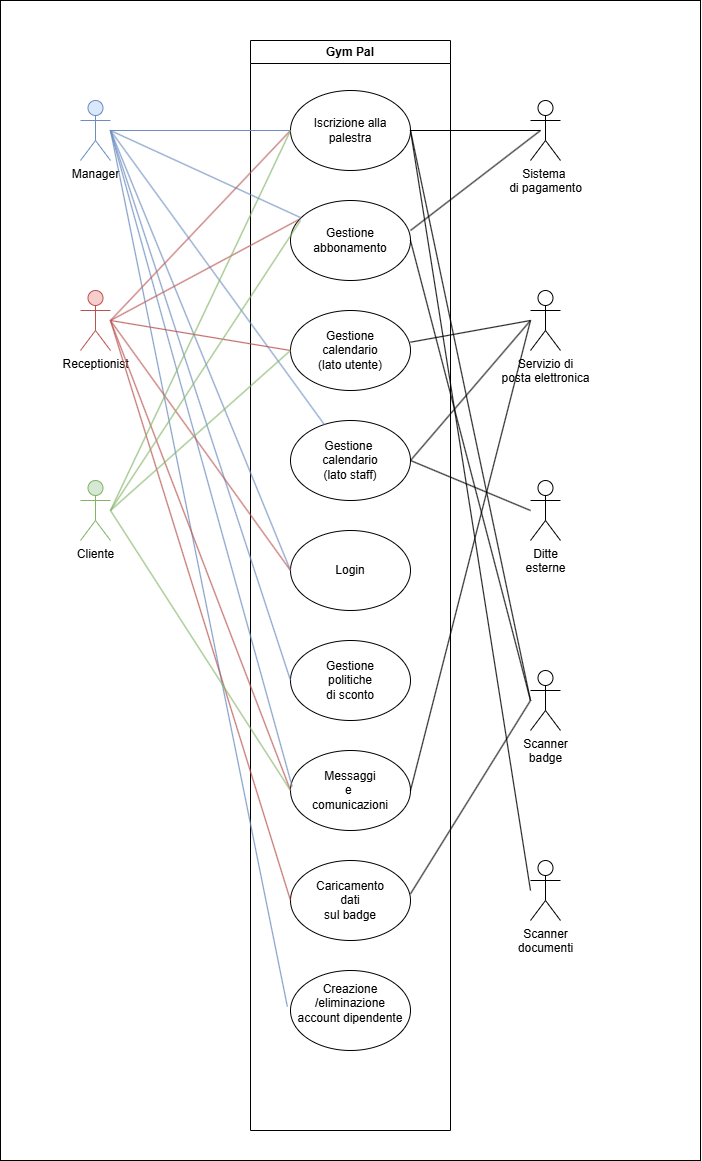

The diagram above was exported from draw.io. Its source (the exported page's mxGraphModel, read from the mxfile embedded in the PNG):
<mxGraphModel dx="1195" dy="615" grid="1" gridSize="10" guides="1" tooltips="1" connect="1" arrows="1" fold="1" page="1" pageScale="1" pageWidth="827" pageHeight="1169" math="0" shadow="0">
  <root>
    <mxCell id="0" />
    <mxCell id="1" parent="0" />
    <mxCell id="pHPAc5OKhLfIY6LnPX67-58" value="" style="verticalLabelPosition=bottom;verticalAlign=top;html=1;shape=mxgraph.basic.rect;fillColor2=none;strokeWidth=1;size=20;indent=5;" vertex="1" parent="1">
      <mxGeometry x="60" width="700" height="1160" as="geometry" />
    </mxCell>
    <mxCell id="pHPAc5OKhLfIY6LnPX67-1" value="Gym Pal" style="swimlane;whiteSpace=wrap;html=1;fillStyle=auto;fillColor=none;" vertex="1" parent="1">
      <mxGeometry x="310" y="40" width="200" height="1090" as="geometry">
        <mxRectangle x="310" y="40" width="90" height="30" as="alternateBounds" />
      </mxGeometry>
    </mxCell>
    <mxCell id="pHPAc5OKhLfIY6LnPX67-2" value="Iscrizione&amp;nbsp;&lt;span style=&quot;background-color: initial;&quot;&gt;alla&lt;/span&gt;&lt;div&gt;palestra&lt;/div&gt;" style="ellipse;whiteSpace=wrap;html=1;align=center;" vertex="1" parent="pHPAc5OKhLfIY6LnPX67-1">
      <mxGeometry x="40" y="50" width="120" height="80" as="geometry" />
    </mxCell>
    <mxCell id="pHPAc5OKhLfIY6LnPX67-4" value="Gestione&lt;div&gt;calendario&lt;/div&gt;&lt;div&gt;(lato utente)&lt;/div&gt;" style="ellipse;whiteSpace=wrap;html=1;" vertex="1" parent="pHPAc5OKhLfIY6LnPX67-1">
      <mxGeometry x="40" y="270" width="120" height="80" as="geometry" />
    </mxCell>
    <mxCell id="pHPAc5OKhLfIY6LnPX67-5" value="Gestione&amp;nbsp;&lt;div&gt;calendario&lt;/div&gt;&lt;div&gt;(lato staff)&lt;/div&gt;" style="ellipse;whiteSpace=wrap;html=1;" vertex="1" parent="pHPAc5OKhLfIY6LnPX67-1">
      <mxGeometry x="40" y="380" width="120" height="80" as="geometry" />
    </mxCell>
    <mxCell id="pHPAc5OKhLfIY6LnPX67-6" value="Login" style="ellipse;whiteSpace=wrap;html=1;" vertex="1" parent="pHPAc5OKhLfIY6LnPX67-1">
      <mxGeometry x="40" y="490" width="120" height="80" as="geometry" />
    </mxCell>
    <mxCell id="pHPAc5OKhLfIY6LnPX67-7" value="Gestione&lt;div&gt;politiche&lt;/div&gt;&lt;div&gt;di sconto&lt;/div&gt;" style="ellipse;whiteSpace=wrap;html=1;" vertex="1" parent="pHPAc5OKhLfIY6LnPX67-1">
      <mxGeometry x="40" y="600" width="120" height="80" as="geometry" />
    </mxCell>
    <mxCell id="pHPAc5OKhLfIY6LnPX67-8" value="Messaggi&lt;div&gt;e&amp;nbsp;&lt;/div&gt;&lt;div&gt;comunicazioni&lt;/div&gt;" style="ellipse;whiteSpace=wrap;html=1;" vertex="1" parent="pHPAc5OKhLfIY6LnPX67-1">
      <mxGeometry x="40" y="710" width="120" height="80" as="geometry" />
    </mxCell>
    <mxCell id="pHPAc5OKhLfIY6LnPX67-9" value="Caricamento&lt;div&gt;dati&lt;/div&gt;&lt;div&gt;sul badge&lt;/div&gt;" style="ellipse;whiteSpace=wrap;html=1;" vertex="1" parent="pHPAc5OKhLfIY6LnPX67-1">
      <mxGeometry x="40" y="820" width="120" height="80" as="geometry" />
    </mxCell>
    <mxCell id="pHPAc5OKhLfIY6LnPX67-10" value="Creazione&lt;div&gt;/eliminazione&lt;/div&gt;&lt;div&gt;account dipendente&lt;br&gt;&lt;div&gt;&lt;br&gt;&lt;/div&gt;&lt;/div&gt;" style="ellipse;whiteSpace=wrap;html=1;" vertex="1" parent="pHPAc5OKhLfIY6LnPX67-1">
      <mxGeometry x="40" y="930" width="120" height="80" as="geometry" />
    </mxCell>
    <mxCell id="pHPAc5OKhLfIY6LnPX67-11" style="edgeStyle=orthogonalEdgeStyle;rounded=0;orthogonalLoop=1;jettySize=auto;html=1;exitX=0.5;exitY=1;exitDx=0;exitDy=0;" edge="1" parent="1" source="pHPAc5OKhLfIY6LnPX67-1">
      <mxGeometry relative="1" as="geometry">
        <mxPoint x="410" y="1130" as="targetPoint" />
      </mxGeometry>
    </mxCell>
    <mxCell id="pHPAc5OKhLfIY6LnPX67-3" value="&lt;span style=&quot;background-color: initial;&quot;&gt;Gestione&lt;/span&gt;&lt;div&gt;&lt;span style=&quot;background-color: initial;&quot;&gt;abbonamento&lt;/span&gt;&lt;/div&gt;" style="ellipse;whiteSpace=wrap;html=1;" vertex="1" parent="1">
      <mxGeometry x="350" y="200" width="120" height="80" as="geometry" />
    </mxCell>
    <mxCell id="pHPAc5OKhLfIY6LnPX67-12" value="Manager" style="shape=umlActor;verticalLabelPosition=bottom;verticalAlign=top;html=1;outlineConnect=0;fillColor=#dae8fc;strokeColor=#6c8ebf;" vertex="1" parent="1">
      <mxGeometry x="140" y="100" width="30" height="60" as="geometry" />
    </mxCell>
    <mxCell id="pHPAc5OKhLfIY6LnPX67-13" value="Receptionist" style="shape=umlActor;verticalLabelPosition=bottom;verticalAlign=top;html=1;outlineConnect=0;fillColor=#f8cecc;strokeColor=#b85450;" vertex="1" parent="1">
      <mxGeometry x="140" y="290" width="30" height="60" as="geometry" />
    </mxCell>
    <mxCell id="pHPAc5OKhLfIY6LnPX67-14" value="Cliente" style="shape=umlActor;verticalLabelPosition=bottom;verticalAlign=top;html=1;outlineConnect=0;fillColor=#d5e8d4;strokeColor=#82b366;" vertex="1" parent="1">
      <mxGeometry x="140" y="480" width="30" height="60" as="geometry" />
    </mxCell>
    <mxCell id="pHPAc5OKhLfIY6LnPX67-18" value="Sistema&amp;nbsp;&lt;div&gt;di pagamento&lt;/div&gt;" style="shape=umlActor;verticalLabelPosition=bottom;verticalAlign=top;html=1;outlineConnect=0;" vertex="1" parent="1">
      <mxGeometry x="590" y="100" width="30" height="60" as="geometry" />
    </mxCell>
    <mxCell id="pHPAc5OKhLfIY6LnPX67-19" value="Servizio di&lt;div&gt;posta elettronica&lt;/div&gt;" style="shape=umlActor;verticalLabelPosition=bottom;verticalAlign=top;html=1;outlineConnect=0;" vertex="1" parent="1">
      <mxGeometry x="590" y="290" width="30" height="60" as="geometry" />
    </mxCell>
    <mxCell id="pHPAc5OKhLfIY6LnPX67-20" value="Ditte&lt;div&gt;esterne&lt;/div&gt;" style="shape=umlActor;verticalLabelPosition=bottom;verticalAlign=top;html=1;outlineConnect=0;" vertex="1" parent="1">
      <mxGeometry x="590" y="480" width="30" height="60" as="geometry" />
    </mxCell>
    <mxCell id="pHPAc5OKhLfIY6LnPX67-21" value="Scanner&lt;div&gt;badge&lt;/div&gt;" style="shape=umlActor;verticalLabelPosition=bottom;verticalAlign=top;html=1;outlineConnect=0;" vertex="1" parent="1">
      <mxGeometry x="590" y="670" width="30" height="60" as="geometry" />
    </mxCell>
    <mxCell id="pHPAc5OKhLfIY6LnPX67-22" value="Scanner&lt;div&gt;documenti&lt;/div&gt;" style="shape=umlActor;verticalLabelPosition=bottom;verticalAlign=top;html=1;outlineConnect=0;" vertex="1" parent="1">
      <mxGeometry x="590" y="860" width="30" height="60" as="geometry" />
    </mxCell>
    <mxCell id="pHPAc5OKhLfIY6LnPX67-24" value="" style="endArrow=none;html=1;rounded=0;fillColor=#dae8fc;strokeColor=#6c8ebf;" edge="1" parent="1" target="pHPAc5OKhLfIY6LnPX67-5">
      <mxGeometry width="50" height="50" relative="1" as="geometry">
        <mxPoint x="170" y="130" as="sourcePoint" />
        <mxPoint x="220" y="80" as="targetPoint" />
      </mxGeometry>
    </mxCell>
    <mxCell id="pHPAc5OKhLfIY6LnPX67-26" value="" style="endArrow=none;html=1;rounded=0;fillColor=#dae8fc;strokeColor=#6c8ebf;" edge="1" parent="1" target="pHPAc5OKhLfIY6LnPX67-3">
      <mxGeometry width="50" height="50" relative="1" as="geometry">
        <mxPoint x="170" y="130" as="sourcePoint" />
        <mxPoint x="220" y="80" as="targetPoint" />
      </mxGeometry>
    </mxCell>
    <mxCell id="pHPAc5OKhLfIY6LnPX67-27" value="" style="endArrow=none;html=1;rounded=0;entryX=0;entryY=0.5;entryDx=0;entryDy=0;fillColor=#dae8fc;strokeColor=#6c8ebf;" edge="1" parent="1" target="pHPAc5OKhLfIY6LnPX67-6">
      <mxGeometry width="50" height="50" relative="1" as="geometry">
        <mxPoint x="170" y="130" as="sourcePoint" />
        <mxPoint x="340" y="552.0689655172414" as="targetPoint" />
      </mxGeometry>
    </mxCell>
    <mxCell id="pHPAc5OKhLfIY6LnPX67-28" value="" style="endArrow=none;html=1;rounded=0;entryX=0;entryY=0.5;entryDx=0;entryDy=0;fillColor=#dae8fc;strokeColor=#6c8ebf;" edge="1" parent="1" target="pHPAc5OKhLfIY6LnPX67-7">
      <mxGeometry width="50" height="50" relative="1" as="geometry">
        <mxPoint x="170" y="130" as="sourcePoint" />
        <mxPoint x="220" y="80" as="targetPoint" />
      </mxGeometry>
    </mxCell>
    <mxCell id="pHPAc5OKhLfIY6LnPX67-29" value="" style="endArrow=none;html=1;rounded=0;entryX=0.014;entryY=0.452;entryDx=0;entryDy=0;entryPerimeter=0;fillColor=#dae8fc;strokeColor=#6c8ebf;" edge="1" parent="1" target="pHPAc5OKhLfIY6LnPX67-8">
      <mxGeometry width="50" height="50" relative="1" as="geometry">
        <mxPoint x="170" y="130" as="sourcePoint" />
        <mxPoint x="220" y="80" as="targetPoint" />
      </mxGeometry>
    </mxCell>
    <mxCell id="pHPAc5OKhLfIY6LnPX67-30" value="" style="endArrow=none;html=1;rounded=0;entryX=-0.026;entryY=0.452;entryDx=0;entryDy=0;entryPerimeter=0;fillColor=#dae8fc;strokeColor=#6c8ebf;" edge="1" parent="1" target="pHPAc5OKhLfIY6LnPX67-10">
      <mxGeometry width="50" height="50" relative="1" as="geometry">
        <mxPoint x="170" y="130" as="sourcePoint" />
        <mxPoint x="220" y="80" as="targetPoint" />
      </mxGeometry>
    </mxCell>
    <mxCell id="pHPAc5OKhLfIY6LnPX67-31" value="" style="endArrow=none;html=1;rounded=0;entryX=0;entryY=0.5;entryDx=0;entryDy=0;fillColor=#f8cecc;strokeColor=#b85450;" edge="1" parent="1" target="pHPAc5OKhLfIY6LnPX67-2">
      <mxGeometry width="50" height="50" relative="1" as="geometry">
        <mxPoint x="170" y="320" as="sourcePoint" />
        <mxPoint x="220" y="270" as="targetPoint" />
      </mxGeometry>
    </mxCell>
    <mxCell id="pHPAc5OKhLfIY6LnPX67-32" value="" style="endArrow=none;html=1;rounded=0;entryX=0.077;entryY=0.232;entryDx=0;entryDy=0;entryPerimeter=0;fillColor=#f8cecc;strokeColor=#b85450;" edge="1" parent="1" target="pHPAc5OKhLfIY6LnPX67-3">
      <mxGeometry width="50" height="50" relative="1" as="geometry">
        <mxPoint x="170" y="320" as="sourcePoint" />
        <mxPoint x="360" y="220" as="targetPoint" />
      </mxGeometry>
    </mxCell>
    <mxCell id="pHPAc5OKhLfIY6LnPX67-34" value="" style="endArrow=none;html=1;rounded=0;entryX=0;entryY=0.5;entryDx=0;entryDy=0;fillColor=#f8cecc;strokeColor=#b85450;" edge="1" parent="1" target="pHPAc5OKhLfIY6LnPX67-6">
      <mxGeometry width="50" height="50" relative="1" as="geometry">
        <mxPoint x="170" y="320" as="sourcePoint" />
        <mxPoint x="220" y="270" as="targetPoint" />
      </mxGeometry>
    </mxCell>
    <mxCell id="pHPAc5OKhLfIY6LnPX67-36" value="" style="endArrow=none;html=1;rounded=0;entryX=0;entryY=0.5;entryDx=0;entryDy=0;fillColor=#f8cecc;strokeColor=#b85450;" edge="1" parent="1" target="pHPAc5OKhLfIY6LnPX67-8">
      <mxGeometry width="50" height="50" relative="1" as="geometry">
        <mxPoint x="170" y="320" as="sourcePoint" />
        <mxPoint x="220" y="270" as="targetPoint" />
      </mxGeometry>
    </mxCell>
    <mxCell id="pHPAc5OKhLfIY6LnPX67-37" value="" style="endArrow=none;html=1;rounded=0;entryX=0;entryY=0.5;entryDx=0;entryDy=0;fillColor=#f8cecc;strokeColor=#b85450;" edge="1" parent="1" target="pHPAc5OKhLfIY6LnPX67-4">
      <mxGeometry width="50" height="50" relative="1" as="geometry">
        <mxPoint x="170" y="320" as="sourcePoint" />
        <mxPoint x="220" y="270" as="targetPoint" />
      </mxGeometry>
    </mxCell>
    <mxCell id="pHPAc5OKhLfIY6LnPX67-38" value="" style="endArrow=none;html=1;rounded=0;entryX=0;entryY=0.5;entryDx=0;entryDy=0;fillColor=#f8cecc;strokeColor=#b85450;" edge="1" parent="1" target="pHPAc5OKhLfIY6LnPX67-9">
      <mxGeometry width="50" height="50" relative="1" as="geometry">
        <mxPoint x="170" y="320" as="sourcePoint" />
        <mxPoint x="220" y="270" as="targetPoint" />
      </mxGeometry>
    </mxCell>
    <mxCell id="pHPAc5OKhLfIY6LnPX67-40" value="" style="endArrow=none;html=1;rounded=0;entryX=0;entryY=0.5;entryDx=0;entryDy=0;fillColor=#dae8fc;strokeColor=#6c8ebf;" edge="1" parent="1" target="pHPAc5OKhLfIY6LnPX67-2">
      <mxGeometry width="50" height="50" relative="1" as="geometry">
        <mxPoint x="170" y="130" as="sourcePoint" />
        <mxPoint x="220" y="80" as="targetPoint" />
      </mxGeometry>
    </mxCell>
    <mxCell id="pHPAc5OKhLfIY6LnPX67-41" value="" style="endArrow=none;html=1;rounded=0;entryX=0;entryY=0.5;entryDx=0;entryDy=0;fillColor=#d5e8d4;strokeColor=#82b366;" edge="1" parent="1" target="pHPAc5OKhLfIY6LnPX67-2">
      <mxGeometry width="50" height="50" relative="1" as="geometry">
        <mxPoint x="170" y="510" as="sourcePoint" />
        <mxPoint x="350" y="110.34482758620689" as="targetPoint" />
      </mxGeometry>
    </mxCell>
    <mxCell id="pHPAc5OKhLfIY6LnPX67-42" value="" style="endArrow=none;html=1;rounded=0;fillColor=#d5e8d4;strokeColor=#82b366;" edge="1" parent="1">
      <mxGeometry width="50" height="50" relative="1" as="geometry">
        <mxPoint x="170" y="510" as="sourcePoint" />
        <mxPoint x="360" y="220" as="targetPoint" />
      </mxGeometry>
    </mxCell>
    <mxCell id="pHPAc5OKhLfIY6LnPX67-43" value="" style="endArrow=none;html=1;rounded=0;fillColor=#d5e8d4;strokeColor=#82b366;" edge="1" parent="1">
      <mxGeometry width="50" height="50" relative="1" as="geometry">
        <mxPoint x="170" y="510" as="sourcePoint" />
        <mxPoint x="350" y="350" as="targetPoint" />
      </mxGeometry>
    </mxCell>
    <mxCell id="pHPAc5OKhLfIY6LnPX67-44" value="" style="endArrow=none;html=1;rounded=0;entryX=0;entryY=0.5;entryDx=0;entryDy=0;fillColor=#d5e8d4;strokeColor=#82b366;" edge="1" parent="1" target="pHPAc5OKhLfIY6LnPX67-8">
      <mxGeometry width="50" height="50" relative="1" as="geometry">
        <mxPoint x="170" y="510" as="sourcePoint" />
        <mxPoint x="350" y="795.5172413793103" as="targetPoint" />
      </mxGeometry>
    </mxCell>
    <mxCell id="pHPAc5OKhLfIY6LnPX67-45" value="" style="endArrow=none;html=1;rounded=0;exitX=1;exitY=0.5;exitDx=0;exitDy=0;" edge="1" parent="1" source="pHPAc5OKhLfIY6LnPX67-2">
      <mxGeometry width="50" height="50" relative="1" as="geometry">
        <mxPoint x="550" y="180" as="sourcePoint" />
        <mxPoint x="600" y="130" as="targetPoint" />
      </mxGeometry>
    </mxCell>
    <mxCell id="pHPAc5OKhLfIY6LnPX67-46" value="" style="endArrow=none;html=1;rounded=0;" edge="1" parent="1">
      <mxGeometry width="50" height="50" relative="1" as="geometry">
        <mxPoint x="470" y="230" as="sourcePoint" />
        <mxPoint x="600" y="130" as="targetPoint" />
      </mxGeometry>
    </mxCell>
    <mxCell id="pHPAc5OKhLfIY6LnPX67-49" value="" style="endArrow=none;html=1;rounded=0;" edge="1" parent="1">
      <mxGeometry width="50" height="50" relative="1" as="geometry">
        <mxPoint x="470" y="460" as="sourcePoint" />
        <mxPoint x="590" y="320" as="targetPoint" />
      </mxGeometry>
    </mxCell>
    <mxCell id="pHPAc5OKhLfIY6LnPX67-50" value="" style="endArrow=none;html=1;rounded=0;exitX=1;exitY=0.396;exitDx=0;exitDy=0;exitPerimeter=0;" edge="1" parent="1" source="pHPAc5OKhLfIY6LnPX67-4">
      <mxGeometry width="50" height="50" relative="1" as="geometry">
        <mxPoint x="540" y="370" as="sourcePoint" />
        <mxPoint x="590" y="320" as="targetPoint" />
      </mxGeometry>
    </mxCell>
    <mxCell id="pHPAc5OKhLfIY6LnPX67-51" value="" style="endArrow=none;html=1;rounded=0;exitX=1;exitY=0.5;exitDx=0;exitDy=0;" edge="1" parent="1" source="pHPAc5OKhLfIY6LnPX67-8">
      <mxGeometry width="50" height="50" relative="1" as="geometry">
        <mxPoint x="540" y="370" as="sourcePoint" />
        <mxPoint x="590" y="320" as="targetPoint" />
      </mxGeometry>
    </mxCell>
    <mxCell id="pHPAc5OKhLfIY6LnPX67-52" value="" style="endArrow=none;html=1;rounded=0;exitX=1;exitY=0.5;exitDx=0;exitDy=0;" edge="1" parent="1" source="pHPAc5OKhLfIY6LnPX67-5">
      <mxGeometry width="50" height="50" relative="1" as="geometry">
        <mxPoint x="540" y="560" as="sourcePoint" />
        <mxPoint x="590" y="510" as="targetPoint" />
      </mxGeometry>
    </mxCell>
    <mxCell id="pHPAc5OKhLfIY6LnPX67-53" value="" style="endArrow=none;html=1;rounded=0;exitX=1;exitY=0.5;exitDx=0;exitDy=0;" edge="1" parent="1" source="pHPAc5OKhLfIY6LnPX67-2">
      <mxGeometry width="50" height="50" relative="1" as="geometry">
        <mxPoint x="540" y="750" as="sourcePoint" />
        <mxPoint x="590" y="700" as="targetPoint" />
      </mxGeometry>
    </mxCell>
    <mxCell id="pHPAc5OKhLfIY6LnPX67-54" value="" style="endArrow=none;html=1;rounded=0;exitX=1;exitY=0.5;exitDx=0;exitDy=0;" edge="1" parent="1" source="pHPAc5OKhLfIY6LnPX67-3">
      <mxGeometry width="50" height="50" relative="1" as="geometry">
        <mxPoint x="540" y="750" as="sourcePoint" />
        <mxPoint x="590" y="700" as="targetPoint" />
      </mxGeometry>
    </mxCell>
    <mxCell id="pHPAc5OKhLfIY6LnPX67-55" value="" style="endArrow=none;html=1;rounded=0;exitX=1;exitY=0.417;exitDx=0;exitDy=0;exitPerimeter=0;" edge="1" parent="1" source="pHPAc5OKhLfIY6LnPX67-9">
      <mxGeometry width="50" height="50" relative="1" as="geometry">
        <mxPoint x="540" y="750" as="sourcePoint" />
        <mxPoint x="590" y="700" as="targetPoint" />
      </mxGeometry>
    </mxCell>
    <mxCell id="pHPAc5OKhLfIY6LnPX67-56" value="" style="endArrow=none;html=1;rounded=0;exitX=1;exitY=0.5;exitDx=0;exitDy=0;" edge="1" parent="1" source="pHPAc5OKhLfIY6LnPX67-2">
      <mxGeometry width="50" height="50" relative="1" as="geometry">
        <mxPoint x="540" y="940" as="sourcePoint" />
        <mxPoint x="590" y="890" as="targetPoint" />
      </mxGeometry>
    </mxCell>
  </root>
</mxGraphModel>